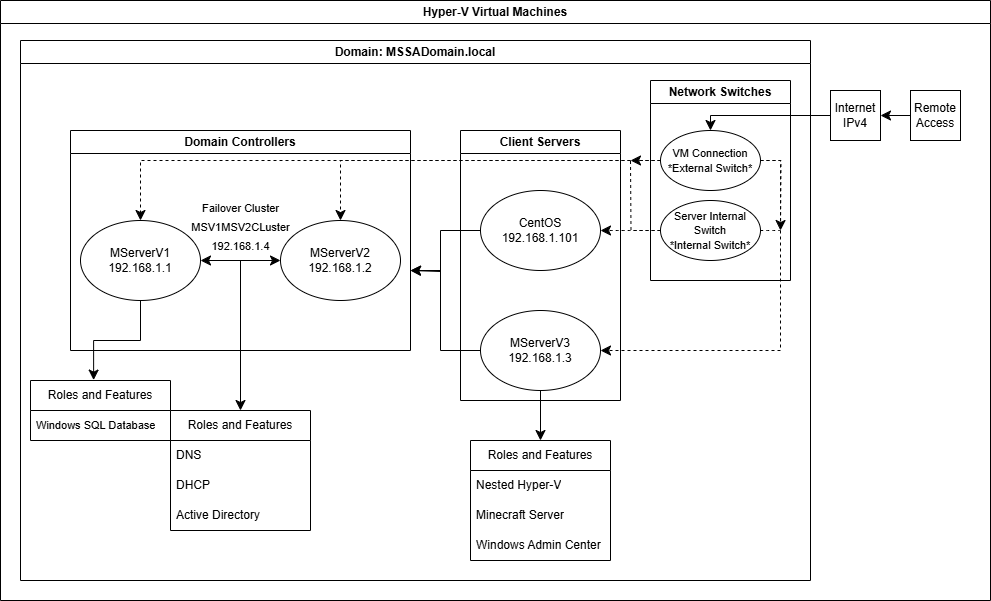

The diagram above was exported from draw.io. Its source (the exported page's mxGraphModel, read from the mxfile embedded in the PNG):
<mxGraphModel dx="2362" dy="1700" grid="1" gridSize="10" guides="1" tooltips="1" connect="1" arrows="1" fold="1" page="0" pageScale="1" pageWidth="850" pageHeight="1100" math="0" shadow="0">
  <root>
    <mxCell id="0" />
    <mxCell id="1" parent="0" />
    <mxCell id="ij9DxopyZNpw8UR4P_Pk-36" style="edgeStyle=none;curved=1;rounded=0;orthogonalLoop=1;jettySize=auto;html=1;fontSize=12;startSize=8;endSize=8;startArrow=classic;startFill=1;" edge="1" parent="1" source="ij9DxopyZNpw8UR4P_Pk-37" target="ij9DxopyZNpw8UR4P_Pk-38">
      <mxGeometry relative="1" as="geometry" />
    </mxCell>
    <mxCell id="ij9DxopyZNpw8UR4P_Pk-37" value="MServerV1&lt;div&gt;192.168.1.1&lt;/div&gt;" style="ellipse;whiteSpace=wrap;html=1;" vertex="1" parent="1">
      <mxGeometry x="-550" y="-230" width="120" height="80" as="geometry" />
    </mxCell>
    <mxCell id="ij9DxopyZNpw8UR4P_Pk-38" value="MServerV2&lt;div&gt;192.168.1.2&lt;/div&gt;" style="ellipse;whiteSpace=wrap;html=1;" vertex="1" parent="1">
      <mxGeometry x="-350" y="-230" width="120" height="80" as="geometry" />
    </mxCell>
    <mxCell id="ij9DxopyZNpw8UR4P_Pk-40" value="Roles and Features" style="swimlane;fontStyle=0;childLayout=stackLayout;horizontal=1;startSize=30;horizontalStack=0;resizeParent=1;resizeParentMax=0;resizeLast=0;collapsible=1;marginBottom=0;whiteSpace=wrap;html=1;" vertex="1" parent="1">
      <mxGeometry x="-460" y="-40" width="140" height="120" as="geometry" />
    </mxCell>
    <mxCell id="ij9DxopyZNpw8UR4P_Pk-41" value="DNS" style="text;strokeColor=none;fillColor=none;align=left;verticalAlign=middle;spacingLeft=4;spacingRight=4;overflow=hidden;points=[[0,0.5],[1,0.5]];portConstraint=eastwest;rotatable=0;whiteSpace=wrap;html=1;" vertex="1" parent="ij9DxopyZNpw8UR4P_Pk-40">
      <mxGeometry y="30" width="140" height="30" as="geometry" />
    </mxCell>
    <mxCell id="ij9DxopyZNpw8UR4P_Pk-42" value="DHCP" style="text;strokeColor=none;fillColor=none;align=left;verticalAlign=middle;spacingLeft=4;spacingRight=4;overflow=hidden;points=[[0,0.5],[1,0.5]];portConstraint=eastwest;rotatable=0;whiteSpace=wrap;html=1;" vertex="1" parent="ij9DxopyZNpw8UR4P_Pk-40">
      <mxGeometry y="60" width="140" height="30" as="geometry" />
    </mxCell>
    <mxCell id="ij9DxopyZNpw8UR4P_Pk-80" value="Active Directory" style="text;strokeColor=none;fillColor=none;align=left;verticalAlign=middle;spacingLeft=4;spacingRight=4;overflow=hidden;points=[[0,0.5],[1,0.5]];portConstraint=eastwest;rotatable=0;whiteSpace=wrap;html=1;" vertex="1" parent="ij9DxopyZNpw8UR4P_Pk-40">
      <mxGeometry y="90" width="140" height="30" as="geometry" />
    </mxCell>
    <mxCell id="ij9DxopyZNpw8UR4P_Pk-43" value="Roles and Features" style="swimlane;fontStyle=0;childLayout=stackLayout;horizontal=1;startSize=30;horizontalStack=0;resizeParent=1;resizeParentMax=0;resizeLast=0;collapsible=1;marginBottom=0;whiteSpace=wrap;html=1;" vertex="1" parent="1">
      <mxGeometry x="-600" y="-70" width="140" height="60" as="geometry" />
    </mxCell>
    <mxCell id="ij9DxopyZNpw8UR4P_Pk-44" value="&lt;font style=&quot;font-size: 11px;&quot;&gt;Windows SQL Database&lt;/font&gt;" style="text;strokeColor=none;fillColor=none;align=left;verticalAlign=middle;spacingLeft=4;spacingRight=4;overflow=hidden;points=[[0,0.5],[1,0.5]];portConstraint=eastwest;rotatable=0;whiteSpace=wrap;html=1;" vertex="1" parent="ij9DxopyZNpw8UR4P_Pk-43">
      <mxGeometry y="30" width="140" height="30" as="geometry" />
    </mxCell>
    <mxCell id="ij9DxopyZNpw8UR4P_Pk-46" style="edgeStyle=orthogonalEdgeStyle;rounded=0;orthogonalLoop=1;jettySize=auto;html=1;fontSize=12;startSize=8;endSize=8;" edge="1" parent="1" source="ij9DxopyZNpw8UR4P_Pk-48">
      <mxGeometry relative="1" as="geometry">
        <mxPoint x="-220" y="-180" as="targetPoint" />
        <Array as="points">
          <mxPoint x="-190" y="-100" />
          <mxPoint x="-190" y="-180" />
        </Array>
      </mxGeometry>
    </mxCell>
    <mxCell id="ij9DxopyZNpw8UR4P_Pk-47" style="edgeStyle=none;curved=1;rounded=0;orthogonalLoop=1;jettySize=auto;html=1;fontSize=12;startSize=8;endSize=8;" edge="1" parent="1" source="ij9DxopyZNpw8UR4P_Pk-48" target="ij9DxopyZNpw8UR4P_Pk-51">
      <mxGeometry relative="1" as="geometry" />
    </mxCell>
    <mxCell id="ij9DxopyZNpw8UR4P_Pk-48" value="MServerV3&lt;div&gt;192.168.1.3&lt;/div&gt;" style="ellipse;whiteSpace=wrap;html=1;" vertex="1" parent="1">
      <mxGeometry x="-150" y="-140" width="120" height="80" as="geometry" />
    </mxCell>
    <mxCell id="ij9DxopyZNpw8UR4P_Pk-49" style="edgeStyle=orthogonalEdgeStyle;rounded=0;orthogonalLoop=1;jettySize=auto;html=1;fontSize=12;startSize=8;endSize=8;" edge="1" parent="1" source="ij9DxopyZNpw8UR4P_Pk-50">
      <mxGeometry relative="1" as="geometry">
        <mxPoint x="-220" y="-180" as="targetPoint" />
        <Array as="points">
          <mxPoint x="-190" y="-220" />
          <mxPoint x="-190" y="-179" />
        </Array>
      </mxGeometry>
    </mxCell>
    <mxCell id="ij9DxopyZNpw8UR4P_Pk-50" value="CentOS&lt;div&gt;192.168.1.101&lt;/div&gt;" style="ellipse;whiteSpace=wrap;html=1;" vertex="1" parent="1">
      <mxGeometry x="-150" y="-260" width="120" height="80" as="geometry" />
    </mxCell>
    <mxCell id="ij9DxopyZNpw8UR4P_Pk-51" value="Roles and Features" style="swimlane;fontStyle=0;childLayout=stackLayout;horizontal=1;startSize=30;horizontalStack=0;resizeParent=1;resizeParentMax=0;resizeLast=0;collapsible=1;marginBottom=0;whiteSpace=wrap;html=1;" vertex="1" parent="1">
      <mxGeometry x="-160" y="-10" width="140" height="120" as="geometry" />
    </mxCell>
    <mxCell id="ij9DxopyZNpw8UR4P_Pk-52" value="Nested Hyper-V" style="text;strokeColor=none;fillColor=none;align=left;verticalAlign=middle;spacingLeft=4;spacingRight=4;overflow=hidden;points=[[0,0.5],[1,0.5]];portConstraint=eastwest;rotatable=0;whiteSpace=wrap;html=1;" vertex="1" parent="ij9DxopyZNpw8UR4P_Pk-51">
      <mxGeometry y="30" width="140" height="30" as="geometry" />
    </mxCell>
    <mxCell id="ij9DxopyZNpw8UR4P_Pk-53" value="Minecraft Server" style="text;strokeColor=none;fillColor=none;align=left;verticalAlign=middle;spacingLeft=4;spacingRight=4;overflow=hidden;points=[[0,0.5],[1,0.5]];portConstraint=eastwest;rotatable=0;whiteSpace=wrap;html=1;" vertex="1" parent="ij9DxopyZNpw8UR4P_Pk-51">
      <mxGeometry y="60" width="140" height="30" as="geometry" />
    </mxCell>
    <mxCell id="ij9DxopyZNpw8UR4P_Pk-54" value="Windows Admin Center" style="text;strokeColor=none;fillColor=none;align=left;verticalAlign=middle;spacingLeft=4;spacingRight=4;overflow=hidden;points=[[0,0.5],[1,0.5]];portConstraint=eastwest;rotatable=0;whiteSpace=wrap;html=1;" vertex="1" parent="ij9DxopyZNpw8UR4P_Pk-51">
      <mxGeometry y="90" width="140" height="30" as="geometry" />
    </mxCell>
    <mxCell id="ij9DxopyZNpw8UR4P_Pk-55" style="edgeStyle=none;curved=1;rounded=0;orthogonalLoop=1;jettySize=auto;html=1;fontSize=12;startSize=8;endSize=8;endArrow=none;endFill=0;startArrow=classic;startFill=1;" edge="1" parent="1" source="ij9DxopyZNpw8UR4P_Pk-40">
      <mxGeometry relative="1" as="geometry">
        <mxPoint x="-390" y="-190" as="targetPoint" />
      </mxGeometry>
    </mxCell>
    <mxCell id="ij9DxopyZNpw8UR4P_Pk-56" style="edgeStyle=orthogonalEdgeStyle;rounded=0;orthogonalLoop=1;jettySize=auto;html=1;entryX=0.451;entryY=-0.007;entryDx=0;entryDy=0;entryPerimeter=0;fontSize=12;startSize=8;endSize=8;" edge="1" parent="1" source="ij9DxopyZNpw8UR4P_Pk-37" target="ij9DxopyZNpw8UR4P_Pk-43">
      <mxGeometry relative="1" as="geometry" />
    </mxCell>
    <mxCell id="ij9DxopyZNpw8UR4P_Pk-57" value="&lt;font style=&quot;font-size: 9px;&quot;&gt;Failover&amp;nbsp;&lt;/font&gt;&lt;span style=&quot;font-size: 9px; background-color: transparent; color: light-dark(rgb(0, 0, 0), rgb(255, 255, 255));&quot;&gt;Cluster&lt;/span&gt;&lt;div&gt;&lt;font size=&quot;1&quot;&gt;MSV1MSV2CLuster&lt;br&gt;&lt;/font&gt;&lt;div&gt;&lt;font style=&quot;font-size: 9px;&quot;&gt;192.168.1.4&lt;/font&gt;&lt;/div&gt;&lt;/div&gt;" style="text;html=1;align=center;verticalAlign=middle;resizable=0;points=[];autosize=1;strokeColor=none;fillColor=none;fontSize=16;" vertex="1" parent="1">
      <mxGeometry x="-450" y="-260" width="120" height="70" as="geometry" />
    </mxCell>
    <mxCell id="ij9DxopyZNpw8UR4P_Pk-64" style="edgeStyle=orthogonalEdgeStyle;rounded=0;orthogonalLoop=1;jettySize=auto;html=1;entryX=0.5;entryY=0;entryDx=0;entryDy=0;fontSize=12;startSize=8;endSize=8;dashed=1;" edge="1" parent="1" source="ij9DxopyZNpw8UR4P_Pk-59" target="ij9DxopyZNpw8UR4P_Pk-38">
      <mxGeometry relative="1" as="geometry" />
    </mxCell>
    <mxCell id="ij9DxopyZNpw8UR4P_Pk-65" style="edgeStyle=orthogonalEdgeStyle;rounded=0;orthogonalLoop=1;jettySize=auto;html=1;entryX=0.5;entryY=0;entryDx=0;entryDy=0;fontSize=12;startSize=8;endSize=8;dashed=1;" edge="1" parent="1" source="ij9DxopyZNpw8UR4P_Pk-59" target="ij9DxopyZNpw8UR4P_Pk-37">
      <mxGeometry relative="1" as="geometry" />
    </mxCell>
    <mxCell id="ij9DxopyZNpw8UR4P_Pk-68" style="edgeStyle=orthogonalEdgeStyle;rounded=0;orthogonalLoop=1;jettySize=auto;html=1;entryX=1;entryY=0.5;entryDx=0;entryDy=0;fontSize=12;startSize=8;endSize=8;dashed=1;" edge="1" parent="1" source="ij9DxopyZNpw8UR4P_Pk-59" target="ij9DxopyZNpw8UR4P_Pk-48">
      <mxGeometry relative="1" as="geometry">
        <Array as="points">
          <mxPoint x="150" y="-290" />
          <mxPoint x="150" y="-100" />
        </Array>
      </mxGeometry>
    </mxCell>
    <mxCell id="ij9DxopyZNpw8UR4P_Pk-71" value="" style="edgeStyle=none;curved=1;rounded=0;orthogonalLoop=1;jettySize=auto;html=1;fontSize=12;startSize=8;endSize=8;dashed=1;" edge="1" parent="1" source="ij9DxopyZNpw8UR4P_Pk-59">
      <mxGeometry relative="1" as="geometry">
        <mxPoint y="-290" as="targetPoint" />
      </mxGeometry>
    </mxCell>
    <mxCell id="ij9DxopyZNpw8UR4P_Pk-72" style="edgeStyle=orthogonalEdgeStyle;rounded=0;orthogonalLoop=1;jettySize=auto;html=1;fontSize=12;startSize=8;endSize=8;dashed=1;" edge="1" parent="1" source="ij9DxopyZNpw8UR4P_Pk-59">
      <mxGeometry relative="1" as="geometry">
        <mxPoint x="150" y="-220" as="targetPoint" />
      </mxGeometry>
    </mxCell>
    <mxCell id="ij9DxopyZNpw8UR4P_Pk-59" value="&lt;font style=&quot;font-size: 8px;&quot;&gt;VM Connection&lt;/font&gt;&lt;div&gt;&lt;font style=&quot;font-size: 8px;&quot;&gt;*External Switch*&lt;/font&gt;&lt;/div&gt;" style="ellipse;whiteSpace=wrap;html=1;" vertex="1" parent="1">
      <mxGeometry x="30" y="-320" width="100" height="60" as="geometry" />
    </mxCell>
    <mxCell id="ij9DxopyZNpw8UR4P_Pk-67" style="edgeStyle=none;curved=1;rounded=0;orthogonalLoop=1;jettySize=auto;html=1;fontSize=12;startSize=8;endSize=8;dashed=1;endArrow=classic;endFill=1;entryX=1;entryY=0.5;entryDx=0;entryDy=0;" edge="1" parent="1" source="ij9DxopyZNpw8UR4P_Pk-60" target="ij9DxopyZNpw8UR4P_Pk-50">
      <mxGeometry relative="1" as="geometry">
        <mxPoint x="-10" y="-220" as="targetPoint" />
      </mxGeometry>
    </mxCell>
    <mxCell id="ij9DxopyZNpw8UR4P_Pk-69" style="edgeStyle=none;curved=1;rounded=0;orthogonalLoop=1;jettySize=auto;html=1;fontSize=12;startSize=8;endSize=8;endArrow=none;endFill=0;dashed=1;" edge="1" parent="1" source="ij9DxopyZNpw8UR4P_Pk-60">
      <mxGeometry relative="1" as="geometry">
        <mxPoint x="150" y="-220" as="targetPoint" />
      </mxGeometry>
    </mxCell>
    <mxCell id="ij9DxopyZNpw8UR4P_Pk-70" style="edgeStyle=orthogonalEdgeStyle;rounded=0;orthogonalLoop=1;jettySize=auto;html=1;fontSize=12;startSize=8;endSize=8;endArrow=none;endFill=0;dashed=1;" edge="1" parent="1" source="ij9DxopyZNpw8UR4P_Pk-60">
      <mxGeometry relative="1" as="geometry">
        <mxPoint y="-290" as="targetPoint" />
      </mxGeometry>
    </mxCell>
    <mxCell id="ij9DxopyZNpw8UR4P_Pk-60" value="&lt;span style=&quot;font-size: 8px;&quot;&gt;Server Internal Switch&lt;/span&gt;&lt;br&gt;&lt;div&gt;&lt;font style=&quot;font-size: 8px;&quot;&gt;*Internal Switch*&lt;/font&gt;&lt;/div&gt;" style="ellipse;whiteSpace=wrap;html=1;" vertex="1" parent="1">
      <mxGeometry x="30" y="-250" width="100" height="60" as="geometry" />
    </mxCell>
    <mxCell id="ij9DxopyZNpw8UR4P_Pk-77" style="edgeStyle=none;curved=1;rounded=0;orthogonalLoop=1;jettySize=auto;html=1;entryX=1;entryY=0.5;entryDx=0;entryDy=0;fontSize=12;startSize=8;endSize=8;" edge="1" parent="1" source="ij9DxopyZNpw8UR4P_Pk-73" target="ij9DxopyZNpw8UR4P_Pk-76">
      <mxGeometry relative="1" as="geometry" />
    </mxCell>
    <mxCell id="ij9DxopyZNpw8UR4P_Pk-73" value="Remote Access" style="whiteSpace=wrap;html=1;aspect=fixed;" vertex="1" parent="1">
      <mxGeometry x="280" y="-360" width="50" height="50" as="geometry" />
    </mxCell>
    <mxCell id="ij9DxopyZNpw8UR4P_Pk-78" style="edgeStyle=orthogonalEdgeStyle;rounded=0;orthogonalLoop=1;jettySize=auto;html=1;entryX=0.5;entryY=0;entryDx=0;entryDy=0;fontSize=12;startSize=8;endSize=8;" edge="1" parent="1" source="ij9DxopyZNpw8UR4P_Pk-76" target="ij9DxopyZNpw8UR4P_Pk-59">
      <mxGeometry relative="1" as="geometry">
        <Array as="points">
          <mxPoint x="80" y="-335" />
        </Array>
      </mxGeometry>
    </mxCell>
    <mxCell id="ij9DxopyZNpw8UR4P_Pk-76" value="Internet&lt;div&gt;IPv4&lt;/div&gt;" style="whiteSpace=wrap;html=1;aspect=fixed;" vertex="1" parent="1">
      <mxGeometry x="200" y="-360" width="50" height="50" as="geometry" />
    </mxCell>
    <mxCell id="ij9DxopyZNpw8UR4P_Pk-81" value="Domain: MSSADomain.local" style="swimlane;whiteSpace=wrap;html=1;" vertex="1" parent="1">
      <mxGeometry x="-610" y="-410" width="790" height="540" as="geometry" />
    </mxCell>
    <mxCell id="ij9DxopyZNpw8UR4P_Pk-84" value="Domain Controllers" style="swimlane;whiteSpace=wrap;html=1;" vertex="1" parent="ij9DxopyZNpw8UR4P_Pk-81">
      <mxGeometry x="50" y="90" width="340" height="220" as="geometry" />
    </mxCell>
    <mxCell id="ij9DxopyZNpw8UR4P_Pk-85" value="Client Servers" style="swimlane;whiteSpace=wrap;html=1;" vertex="1" parent="ij9DxopyZNpw8UR4P_Pk-81">
      <mxGeometry x="440" y="90" width="160" height="270" as="geometry" />
    </mxCell>
    <mxCell id="ij9DxopyZNpw8UR4P_Pk-87" value="Network Switches" style="swimlane;whiteSpace=wrap;html=1;" vertex="1" parent="ij9DxopyZNpw8UR4P_Pk-81">
      <mxGeometry x="630" y="40" width="140" height="200" as="geometry" />
    </mxCell>
    <mxCell id="ij9DxopyZNpw8UR4P_Pk-88" value="Hyper-V Virtual Machines" style="swimlane;whiteSpace=wrap;html=1;" vertex="1" parent="1">
      <mxGeometry x="-630" y="-450" width="990" height="600" as="geometry" />
    </mxCell>
  </root>
</mxGraphModel>